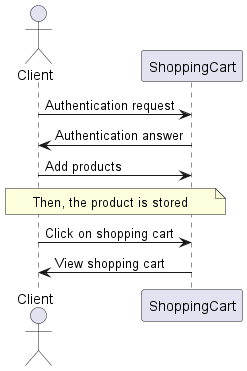

The diagram above was rendered by PlantUML. Its source (embedded in the PNG):
@startuml
actor Client
participant ShoppingCart
Client -> ShoppingCart: Authentication request
ShoppingCart -> Client: Authentication answer
Client -> ShoppingCart: Add products
note across: Then, the product is stored
Client -> ShoppingCart: Click on shopping cart
ShoppingCart -> Client: View shopping cart
@enduml